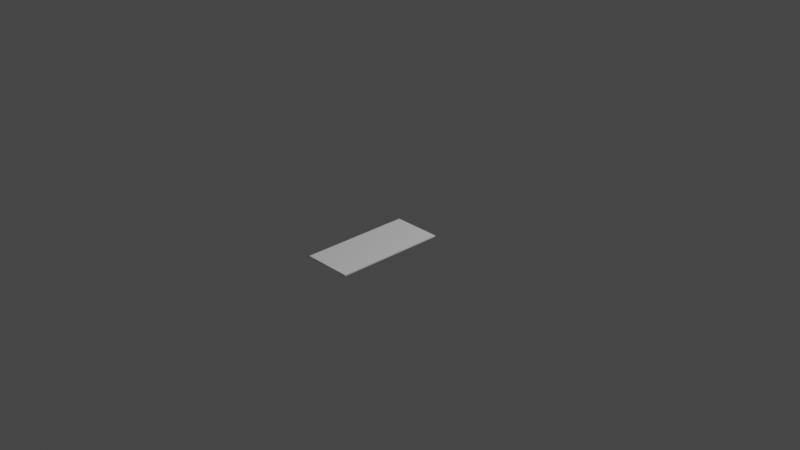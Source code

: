 # Source: playfield.blend  (saved by Blender 3.2.14; exported with 4.5.12 LTS)
import bpy
from mathutils import Matrix  # noqa: F401  (used for matrix-valued properties, if any)

bpy.ops.wm.read_factory_settings(use_empty=True)
scene = bpy.context.scene
scene.name = 'Scene'

# ---- collections
col_collection = bpy.data.collections.new('Collection'); scene.collection.children.link(col_collection)

# ---- materials (node trees are filled in below, after node groups)
mat_material = bpy.data.materials.new('Material')
mat_material.alpha_threshold = 0.0
mat_material.use_transparent_shadow = False
mat_material.line_color = (0.0, 0.0, 0.0, 1.0)

# ---- material node trees
mat_material.use_nodes = True; mat_material.node_tree.nodes.clear()
_N = mat_material.node_tree.nodes; _L = mat_material.node_tree.links
n0 = _N.new('ShaderNodeOutputMaterial'); n0.name = 'Material Output'; n0.location = (300, 300)
n1 = _N.new('ShaderNodeBsdfPrincipled'); n1.name = 'Principled BSDF'; n1.location = (10, 300)
n1.distribution = 'GGX'
n1.subsurface_method = 'RANDOM_WALK_SKIN'
n1.inputs[2].default_value = 0.4
n1.inputs[3].default_value = 1.45
n1.inputs[27].default_value = (0.0, 0.0, 0.0, 1.0)
n1.inputs[28].default_value = 1.0
_L.new(n1.outputs[0], n0.inputs[0])
n0.is_active_output = True

# ---- world
world_world = bpy.data.worlds.new('World'); scene.world = world_world
world_world.use_nodes = True; world_world.node_tree.nodes.clear()
_N = world_world.node_tree.nodes; _L = world_world.node_tree.links
n0 = _N.new('ShaderNodeOutputWorld'); n0.name = 'World Output'; n0.location = (300, 300)
n1 = _N.new('ShaderNodeBackground'); n1.name = 'Background'; n1.location = (10, 300)
n1.inputs[0].default_value = (0.05088, 0.05088, 0.05088, 1.0)
_L.new(n1.outputs[0], n0.inputs[0])
n0.is_active_output = True
world_world.color = (0.05088, 0.05088, 0.05088)
world_world.use_sun_shadow = False
world_world.sun_shadow_jitter_overblur = 0.0

# ---- cameras
cam_camera = bpy.data.cameras.new('Camera')
cam_camera.clip_end = 100.0
cam_camera.ortho_scale = 7.314

# ---- lights
light_light = bpy.data.lights.new('Light', 'POINT')
light_light.transmission_factor = 0.0
light_light.energy = 1000.0
light_light.shadow_soft_size = 0.1
light_light.shadow_maximum_resolution = 0.006
light_light.use_absolute_resolution = True

# ---- meshes
me_playfield = bpy.data.meshes.new('Playfield')
me_playfield.from_pydata([(0.5156, 0.0, 4.657e-10), (0.5156, 0.0, -0.0127), (0.5156, -1.168, 4.657e-10), (0.5156, -1.168, -0.0127), (0.0, 0.0, 4.657e-10), (0.0, 0.0, -0.0127), (0.0, -1.168, 4.657e-10), (0.0, -1.168, -0.0127)], [], [(0, 4, 6, 2), (3, 2, 6, 7), (7, 6, 4, 5), (5, 1, 3, 7), (1, 0, 2, 3), (5, 4, 0, 1)])
_uv = me_playfield.uv_layers.new(name='UVMap')
_uv.uv.foreach_set('vector', [0.002159, 0.8878, 0.002159, 0.4484, 0.9978, 0.4484, 0.9978, 0.8878, 0.002153, 0.9054, 0.002153, 0.8946, 0.4416, 0.8946, 0.4416, 0.9054, 0.002162, 0.9342, 0.002162, 0.9234, 0.9978, 0.9234, 0.9978, 0.9342, 0.002159, 0.4416, 0.002159, 0.002164, 0.9978, 0.002164, 0.9978, 0.4416, 0.9978, 0.9054, 0.9978, 0.9162, 0.002153, 0.9162, 0.002153, 0.9054, 0.002154, 0.9515, 0.002154, 0.9406, 0.4416, 0.9406, 0.4416, 0.9515])
me_playfield.materials.append(mat_material)
me_playfield.use_mirror_vertex_groups = False
me_playfield.update()

# ---- objects
ob_playfield = bpy.data.objects.new('Playfield', me_playfield)
ob_light = bpy.data.objects.new('Light', light_light)
ob_camera = bpy.data.objects.new('Camera', cam_camera)

# ---- transforms, parenting, visibility, modifiers, constraints
ob_playfield.location = (0.0, 0.0, 0.0)
ob_playfield.lock_rotations_4d = False
ob_playfield.empty_display_type = 'ARROWS'
ob_playfield.lineart.crease_threshold = 0.0
ob_light.location = (4.076, 1.005, 5.904)
ob_light.rotation_euler = (0.6503, 0.05522, 1.866)
ob_light.lock_rotations_4d = False
ob_light.empty_display_type = 'ARROWS'
ob_light.color = (0.0, 0.0, 0.0, 0.0)
ob_light.lineart.crease_threshold = 0.0
ob_camera.location = (7.359, -6.926, 4.958)
ob_camera.rotation_euler = (1.109, 0.0, 0.8149)
ob_camera.lock_rotations_4d = False
ob_camera.empty_display_type = 'ARROWS'
ob_camera.color = (0.0, 0.0, 0.0, 0.0)
ob_camera.display_type = 'WIRE'
ob_camera.lineart.crease_threshold = 0.0

# ---- collection membership
col_collection.objects.link(ob_playfield)
col_collection.objects.link(ob_light)
col_collection.objects.link(ob_camera)

# ---- scene / render settings (as saved in the file)
scene.camera = ob_camera
scene.frame_start = 1; scene.frame_end = 250; scene.frame_set(2)
scene.render.engine = 'BLENDER_EEVEE_NEXT'
scene.cycles.sampling_pattern = 'TABULATED_SOBOL'
scene.cycles.use_light_tree = False
scene.view_settings.view_transform = 'Filmic'
bpy.context.view_layer.update()
